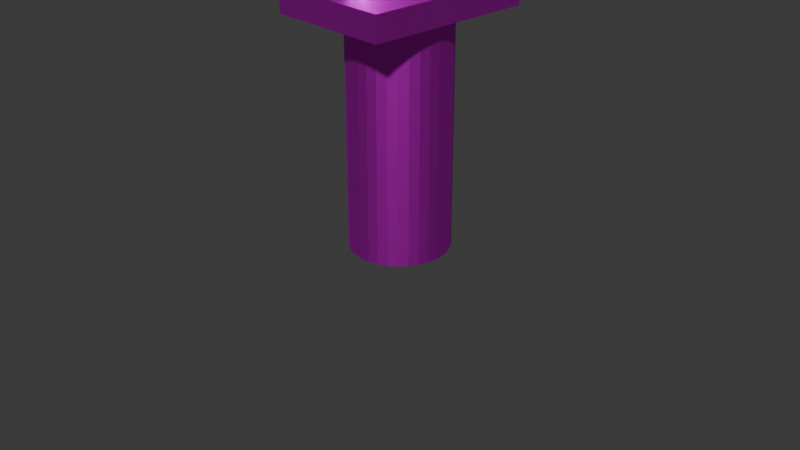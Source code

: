 # Source: nogektestskin.blend  (saved by Blender 5.2.45; exported with 4.5.12 LTS)
import bpy
from mathutils import Matrix  # noqa: F401  (used for matrix-valued properties, if any)

bpy.ops.wm.read_factory_settings(use_empty=True)
scene = bpy.context.scene
scene.name = 'Scene'

# ---- collections
col_collection = bpy.data.collections.new('Collection'); scene.collection.children.link(col_collection)

# ---- images (referenced by path relative to the original .blend; pixels are not part of the script)
import os
ASSET_DIR = os.environ.get("B2B_ASSET_DIR", "")  # directory of the original .blend (textures are referenced by path, not embedded)
HERE = os.path.dirname(os.path.abspath(__file__))  # packed textures are extracted next to this script under _unpacked/

def load_image(name, relpath, width, height, colorspace="sRGB"):
    """Load a texture the original file referenced (path relative to the .blend, or extracted next to this script)."""
    p = next((c for c in (os.path.join(HERE, relpath), os.path.join(ASSET_DIR, relpath)) if relpath and os.path.exists(c)), "")
    if p:
        img = bpy.data.images.load(p, check_existing=True)
        img.name = name
    else:  # same state as the original file: an image datablock whose file is absent (Cycles renders it pink)
        img = bpy.data.images.new(name, width, height)
        img.source = "FILE"
        img.filepath = "//" + (relpath or name)
    img.colorspace_settings.name = colorspace
    return img
img_skin1_nogen_rychka_png = load_image('skin1_nogen_rychka.png', 'skin1_nogen_rychka.png', 1024, 1024, 'sRGB')
img_skin1_nogen_peredrychkou_png = load_image('skin1_nogen_peredrychkou.png', 'skin1_nogen_peredrychkou.png', 1024, 1024, 'sRGB')
img_skin1_nogen_png = load_image('skin1_nogen.png', 'skin1_nogen.png', 1024, 1024, 'sRGB')

# ---- materials (node trees are filled in below, after node groups)
mat_material_004 = bpy.data.materials.new('Material.004')
mat_material_003 = bpy.data.materials.new('Material.003')
mat_material_002 = bpy.data.materials.new('Material.002')

# ---- material node trees
mat_material_004.use_nodes = True; mat_material_004.node_tree.nodes.clear()
_N = mat_material_004.node_tree.nodes; _L = mat_material_004.node_tree.links
n0 = _N.new('ShaderNodeOutputMaterial'); n0.name = 'Material Output'; n0.location = (200, 100)
n1 = _N.new('ShaderNodeBsdfMetallic'); n1.name = 'Metallic BSDF'; n1.location = (-200, 100)
n2 = _N.new('ShaderNodeTexImage'); n2.name = 'Image Texture'; n2.location = (-510, 53)
n2.image = img_skin1_nogen_rychka_png
_L.new(n1.outputs[0], n0.inputs[0])
_L.new(n2.outputs[0], n1.inputs[0])
n0.is_active_output = True
mat_material_003.use_nodes = True; mat_material_003.node_tree.nodes.clear()
_N = mat_material_003.node_tree.nodes; _L = mat_material_003.node_tree.links
n0 = _N.new('ShaderNodeOutputMaterial'); n0.name = 'Material Output'; n0.location = (200, 100)
n1 = _N.new('ShaderNodeBsdfMetallic'); n1.name = 'Metallic BSDF'; n1.location = (-200, 100)
n2 = _N.new('ShaderNodeTexImage'); n2.name = 'Image Texture'; n2.location = (-542, 63)
n2.image = img_skin1_nogen_peredrychkou_png
_L.new(n1.outputs[0], n0.inputs[0])
_L.new(n2.outputs[0], n1.inputs[0])
n0.is_active_output = True
mat_material_002.use_nodes = True; mat_material_002.node_tree.nodes.clear()
_N = mat_material_002.node_tree.nodes; _L = mat_material_002.node_tree.links
n0 = _N.new('ShaderNodeOutputMaterial'); n0.name = 'Material Output'; n0.location = (200, 100)
n1 = _N.new('ShaderNodeBsdfMetallic'); n1.name = 'Metallic BSDF'; n1.location = (-200, 100)
n2 = _N.new('ShaderNodeTexImage'); n2.name = 'Image Texture'; n2.location = (-524, 80)
n2.image = img_skin1_nogen_png
_L.new(n1.outputs[0], n0.inputs[0])
_L.new(n2.outputs[0], n1.inputs[0])
n0.is_active_output = True

# ---- world
world_world = bpy.data.worlds.new('World'); scene.world = world_world
world_world.use_nodes = True; world_world.node_tree.nodes.clear()
_N = world_world.node_tree.nodes; _L = world_world.node_tree.links
n0 = _N.new('ShaderNodeOutputWorld'); n0.name = 'World Output'; n0.location = (200, 100)
n1 = _N.new('ShaderNodeBackground'); n1.name = 'Background'; n1.location = (-200, 100)
n1.inputs[0].default_value = (0.05088, 0.05088, 0.05088, 1.0)
_L.new(n1.outputs[0], n0.inputs[0])
n0.is_active_output = True
world_world.color = (0.05088, 0.05088, 0.05088)
world_world.sun_shadow_jitter_overblur = 0.0

# ---- cameras
cam_camera = bpy.data.cameras.new('Camera')
cam_camera.clip_end = 100.0
cam_camera.ortho_scale = 7.314

# ---- meshes
me_cylinder_002 = bpy.data.meshes.new('Cylinder.002')
me_cylinder_002.from_pydata([(0.0, 1.0, -1.0), (0.0, 1.0, 1.0), (0.1951, 0.9808, -1.0), (0.1951, 0.9808, 1.0), (0.3827, 0.9239, -1.0), (0.3827, 0.9239, 1.0), (0.5556, 0.8315, -1.0), (0.5556, 0.8315, 1.0), (0.7071, 0.7071, -1.0), (0.7071, 0.7071, 1.0), (0.8315, 0.5556, -1.0), (0.8315, 0.5556, 1.0), (0.9239, 0.3827, -1.0), (0.9239, 0.3827, 1.0), (0.9808, 0.1951, -1.0), (0.9808, 0.1951, 1.0), (1.0, 0.0, -1.0), (1.0, 0.0, 1.0), (0.9808, -0.1951, -1.0), (0.9808, -0.1951, 1.0), (0.9239, -0.3827, -1.0), (0.9239, -0.3827, 1.0), (0.8315, -0.5556, -1.0), (0.8315, -0.5556, 1.0), (0.7071, -0.7071, -1.0), (0.7071, -0.7071, 1.0), (0.5556, -0.8315, -1.0), (0.5556, -0.8315, 1.0), (0.3827, -0.9239, -1.0), (0.3827, -0.9239, 1.0), (0.1951, -0.9808, -1.0), (0.1951, -0.9808, 1.0), (0.0, -1.0, -1.0), (0.0, -1.0, 1.0), (-0.1951, -0.9808, -1.0), (-0.1951, -0.9808, 1.0), (-0.3827, -0.9239, -1.0), (-0.3827, -0.9239, 1.0), (-0.5556, -0.8315, -1.0), (-0.5556, -0.8315, 1.0), (-0.7071, -0.7071, -1.0), (-0.7071, -0.7071, 1.0), (-0.8315, -0.5556, -1.0), (-0.8315, -0.5556, 1.0), (-0.9239, -0.3827, -1.0), (-0.9239, -0.3827, 1.0), (-0.9808, -0.1951, -1.0), (-0.9808, -0.1951, 1.0), (-1.0, 0.0, -1.0), (-1.0, 0.0, 1.0), (-0.9808, 0.1951, -1.0), (-0.9808, 0.1951, 1.0), (-0.9239, 0.3827, -1.0), (-0.9239, 0.3827, 1.0), (-0.8315, 0.5556, -1.0), (-0.8315, 0.5556, 1.0), (-0.7071, 0.7071, -1.0), (-0.7071, 0.7071, 1.0), (-0.5556, 0.8315, -1.0), (-0.5556, 0.8315, 1.0), (-0.3827, 0.9239, -1.0), (-0.3827, 0.9239, 1.0), (-0.1951, 0.9808, -1.0), (-0.1951, 0.9808, 1.0)], [], [(0, 1, 3, 2), (2, 3, 5, 4), (4, 5, 7, 6), (6, 7, 9, 8), (8, 9, 11, 10), (10, 11, 13, 12), (12, 13, 15, 14), (14, 15, 17, 16), (16, 17, 19, 18), (18, 19, 21, 20), (20, 21, 23, 22), (22, 23, 25, 24), (24, 25, 27, 26), (26, 27, 29, 28), (28, 29, 31, 30), (30, 31, 33, 32), (32, 33, 35, 34), (34, 35, 37, 36), (36, 37, 39, 38), (38, 39, 41, 40), (40, 41, 43, 42), (42, 43, 45, 44), (44, 45, 47, 46), (46, 47, 49, 48), (48, 49, 51, 50), (50, 51, 53, 52), (52, 53, 55, 54), (54, 55, 57, 56), (56, 57, 59, 58), (58, 59, 61, 60), (3, 1, 63, 61, 59, 57, 55, 53, 51, 49, 47, 45, 43, 41, 39, 37, 35, 33, 31, 29, 27, 25, 23, 21, 19, 17, 15, 13, 11, 9, 7, 5), (60, 61, 63, 62), (62, 63, 1, 0), (0, 2, 4, 6, 8, 10, 12, 14, 16, 18, 20, 22, 24, 26, 28, 30, 32, 34, 36, 38, 40, 42, 44, 46, 48, 50, 52, 54, 56, 58, 60, 62)])
_uv = me_cylinder_002.uv_layers.new(name='UVMap')
_uv.uv.foreach_set('vector', [1.0, 0.5, 1.0, 1.0, 0.9688, 1.0, 0.9688, 0.5, 0.9688, 0.5, 0.9688, 1.0, 0.9375, 1.0, 0.9375, 0.5, 0.9375, 0.5, 0.9375, 1.0, 0.9062, 1.0, 0.9062, 0.5, 0.9062, 0.5, 0.9062, 1.0, 0.875, 1.0, 0.875, 0.5, 0.875, 0.5, 0.875, 1.0, 0.8438, 1.0, 0.8438, 0.5, 0.8438, 0.5, 0.8438, 1.0, 0.8125, 1.0, 0.8125, 0.5, 0.8125, 0.5, 0.8125, 1.0, 0.7812, 1.0, 0.7812, 0.5, 0.7812, 0.5, 0.7812, 1.0, 0.75, 1.0, 0.75, 0.5, 0.75, 0.5, 0.75, 1.0, 0.7188, 1.0, 0.7188, 0.5, 0.7188, 0.5, 0.7188, 1.0, 0.6875, 1.0, 0.6875, 0.5, 0.6875, 0.5, 0.6875, 1.0, 0.6562, 1.0, 0.6562, 0.5, 0.6562, 0.5, 0.6562, 1.0, 0.625, 1.0, 0.625, 0.5, 0.625, 0.5, 0.625, 1.0, 0.5938, 1.0, 0.5938, 0.5, 0.5938, 0.5, 0.5938, 1.0, 0.5625, 1.0, 0.5625, 0.5, 0.5625, 0.5, 0.5625, 1.0, 0.5312, 1.0, 0.5312, 0.5, 0.5312, 0.5, 0.5312, 1.0, 0.5, 1.0, 0.5, 0.5, 0.5, 0.5, 0.5, 1.0, 0.4688, 1.0, 0.4688, 0.5, 0.4688, 0.5, 0.4688, 1.0, 0.4375, 1.0, 0.4375, 0.5, 0.4375, 0.5, 0.4375, 1.0, 0.4062, 1.0, 0.4062, 0.5, 0.4062, 0.5, 0.4062, 1.0, 0.375, 1.0, 0.375, 0.5, 0.375, 0.5, 0.375, 1.0, 0.3438, 1.0, 0.3438, 0.5, 0.3438, 0.5, 0.3438, 1.0, 0.3125, 1.0, 0.3125, 0.5, 0.3125, 0.5, 0.3125, 1.0, 0.2812, 1.0, 0.2812, 0.5, 0.2812, 0.5, 0.2812, 1.0, 0.25, 1.0, 0.25, 0.5, 0.25, 0.5, 0.25, 1.0, 0.2188, 1.0, 0.2188, 0.5, 0.2188, 0.5, 0.2188, 1.0, 0.1875, 1.0, 0.1875, 0.5, 0.1875, 0.5, 0.1875, 1.0, 0.1562, 1.0, 0.1562, 0.5, 0.1562, 0.5, 0.1562, 1.0, 0.125, 1.0, 0.125, 0.5, 0.125, 0.5, 0.125, 1.0, 0.09375, 1.0, 0.09375, 0.5, 0.09375, 0.5, 0.09375, 1.0, 0.0625, 1.0, 0.0625, 0.5, 0.2968, 0.4854, 0.25, 0.49, 0.2032, 0.4854, 0.1582, 0.4717, 0.1167, 0.4496, 0.08029, 0.4197, 0.05045, 0.3833, 0.02827, 0.3418, 0.01461, 0.2968, 0.01, 0.25, 0.01461, 0.2032, 0.02827, 0.1582, 0.05045, 0.1167, 0.08029, 0.08029, 0.1167, 0.05045, 0.1582, 0.02827, 0.2032, 0.01461, 0.25, 0.01, 0.2968, 0.01461, 0.3418, 0.02827, 0.3833, 0.05045, 0.4197, 0.08029, 0.4496, 0.1167, 0.4717, 0.1582, 0.4854, 0.2032, 0.49, 0.25, 0.4854, 0.2968, 0.4717, 0.3418, 0.4496, 0.3833, 0.4197, 0.4197, 0.3833, 0.4496, 0.3418, 0.4717, 0.0625, 0.5, 0.0625, 1.0, 0.03125, 1.0, 0.03125, 0.5, 0.03125, 0.5, 0.03125, 1.0, 0.0, 1.0, 0.0, 0.5, 0.75, 0.49, 0.7968, 0.4854, 0.8418, 0.4717, 0.8833, 0.4496, 0.9197, 0.4197, 0.9496, 0.3833, 0.9717, 0.3418, 0.9854, 0.2968, 0.99, 0.25, 0.9854, 0.2032, 0.9717, 0.1582, 0.9496, 0.1167, 0.9197, 0.08029, 0.8833, 0.05045, 0.8418, 0.02827, 0.7968, 0.01461, 0.75, 0.01, 0.7032, 0.01461, 0.6582, 0.02827, 0.6167, 0.05045, 0.5803, 0.08029, 0.5504, 0.1167, 0.5283, 0.1582, 0.5146, 0.2032, 0.51, 0.25, 0.5146, 0.2968, 0.5283, 0.3418, 0.5504, 0.3833, 0.5803, 0.4197, 0.6167, 0.4496, 0.6582, 0.4717, 0.7032, 0.4854])
me_cylinder_002.materials.append(mat_material_004)
me_cylinder_002.update()
me_cube_001 = bpy.data.meshes.new('Cube.001')
me_cube_001.from_pydata([(-1.0, -1.0, -1.0), (-1.0, -1.0, 1.0), (-1.0, 1.0, -1.0), (-1.0, 1.0, 1.0), (1.0, -1.0, -1.0), (1.0, -1.0, 1.0), (1.0, 1.0, -1.0), (1.0, 1.0, 1.0)], [], [(0, 1, 3, 2), (2, 3, 7, 6), (6, 7, 5, 4), (4, 5, 1, 0), (2, 6, 4, 0), (7, 3, 1, 5)])
_uv = me_cube_001.uv_layers.new(name='UVMap')
_uv.uv.foreach_set('vector', [0.375, 0.0, 0.625, 0.0, 0.625, 0.25, 0.375, 0.25, 0.375, 0.25, 0.625, 0.25, 0.625, 0.5, 0.375, 0.5, 0.375, 0.5, 0.625, 0.5, 0.625, 0.75, 0.375, 0.75, 0.375, 0.75, 0.625, 0.75, 0.625, 1.0, 0.375, 1.0, 0.125, 0.5, 0.375, 0.5, 0.375, 0.75, 0.125, 0.75, 0.625, 0.5, 0.875, 0.5, 0.875, 0.75, 0.625, 0.75])
me_cube_001.materials.append(mat_material_003)
me_cube_001.update()
me_cylinder_003 = bpy.data.meshes.new('Cylinder.003')
me_cylinder_003.from_pydata([(0.0, 1.0, -1.0), (0.1951, 0.9808, -1.0), (0.3827, 0.9239, -1.0), (0.5556, 0.8315, -1.0), (0.7071, 0.7071, -1.0), (0.8315, 0.5556, -1.0), (0.9239, 0.3827, -1.0), (0.9808, 0.1951, -1.0), (1.0, 0.0, -1.0), (0.9808, -0.1951, -1.0), (0.9239, -0.3827, -1.0), (0.8315, -0.5556, -1.0), (0.7071, -0.7071, -1.0), (0.5556, -0.8315, -1.0), (0.3827, -0.9239, -1.0), (0.1951, -0.9808, -1.0), (0.0, -1.0, -1.0), (-0.1951, -0.9808, -1.0), (-0.3827, -0.9239, -1.0), (-0.5556, -0.8315, -1.0), (-0.7071, -0.7071, -1.0), (-0.8315, -0.5556, -1.0), (-0.9239, -0.3827, -1.0), (-0.9808, -0.1951, -1.0), (-1.0, 0.0, -1.0), (-0.9808, 0.1951, -1.0), (-0.9239, 0.3827, -1.0), (-0.8315, 0.5556, -1.0), (-0.7071, 0.7071, -1.0), (-0.5556, 0.8315, -1.0), (-0.3827, 0.9239, -1.0), (-0.1951, 0.9808, -1.0), (0.0, 0.01098, 1.0), (0.0, 1.0, 0.01575), (0.002143, 0.01077, 1.0), (0.1951, 0.9808, 0.01575), (0.004204, 0.01015, 1.0), (0.3827, 0.9239, 0.01575), (0.006103, 0.009133, 1.0), (0.5556, 0.8315, 0.01575), (0.007767, 0.007767, 1.0), (0.7071, 0.7071, 0.01575), (0.009133, 0.006103, 1.0), (0.8315, 0.5556, 0.01575), (0.01015, 0.004204, 1.0), (0.9239, 0.3827, 0.01575), (0.01077, 0.002143, 1.0), (0.9808, 0.1951, 0.01575), (0.01098, 0.0, 1.0), (1.0, 0.0, 0.01575), (0.01077, -0.002143, 1.0), (0.9808, -0.1951, 0.01575), (0.01015, -0.004204, 1.0), (0.9239, -0.3827, 0.01575), (0.009133, -0.006103, 1.0), (0.8315, -0.5556, 0.01575), (0.007767, -0.007767, 1.0), (0.7071, -0.7071, 0.01575), (0.006103, -0.009133, 1.0), (0.5556, -0.8315, 0.01575), (0.004204, -0.01015, 1.0), (0.3827, -0.9239, 0.01575), (0.002143, -0.01077, 1.0), (0.1951, -0.9808, 0.01575), (0.0, -0.01098, 1.0), (0.0, -1.0, 0.01575), (-0.002143, -0.01077, 1.0), (-0.1951, -0.9808, 0.01575), (-0.004204, -0.01015, 1.0), (-0.3827, -0.9239, 0.01575), (-0.006103, -0.009133, 1.0), (-0.5556, -0.8315, 0.01575), (-0.007767, -0.007767, 1.0), (-0.7071, -0.7071, 0.01575), (-0.009133, -0.006103, 1.0), (-0.8315, -0.5556, 0.01575), (-0.01015, -0.004204, 1.0), (-0.9239, -0.3827, 0.01575), (-0.01077, -0.002143, 1.0), (-0.9808, -0.1951, 0.01575), (-0.01098, 0.0, 1.0), (-1.0, 0.0, 0.01575), (-0.01077, 0.002143, 1.0), (-0.9808, 0.1951, 0.01575), (-0.01015, 0.004204, 1.0), (-0.9239, 0.3827, 0.01575), (-0.009133, 0.006103, 1.0), (-0.8315, 0.5556, 0.01575), (-0.007767, 0.007767, 1.0), (-0.7071, 0.7071, 0.01575), (-0.006103, 0.009133, 1.0), (-0.5556, 0.8315, 0.01575), (-0.004204, 0.01015, 1.0), (-0.3827, 0.9239, 0.01575), (-0.002143, 0.01077, 1.0), (-0.1951, 0.9808, 0.01575)], [], [(0, 1, 2, 3, 4, 5, 6, 7, 8, 9, 10, 11, 12, 13, 14, 15, 16, 17, 18, 19, 20, 21, 22, 23, 24, 25, 26, 27, 28, 29, 30, 31), (35, 33, 32, 34), (37, 35, 34, 36), (39, 37, 36, 38), (41, 39, 38, 40), (43, 41, 40, 42), (45, 43, 42, 44), (47, 45, 44, 46), (49, 47, 46, 48), (51, 49, 48, 50), (53, 51, 50, 52), (55, 53, 52, 54), (57, 55, 54, 56), (59, 57, 56, 58), (61, 59, 58, 60), (63, 61, 60, 62), (65, 63, 62, 64), (67, 65, 64, 66), (69, 67, 66, 68), (71, 69, 68, 70), (73, 71, 70, 72), (75, 73, 72, 74), (77, 75, 74, 76), (79, 77, 76, 78), (81, 79, 78, 80), (83, 81, 80, 82), (85, 83, 82, 84), (87, 85, 84, 86), (89, 87, 86, 88), (91, 89, 88, 90), (93, 91, 90, 92), (95, 93, 92, 94), (33, 95, 94, 32), (34, 32, 94, 92, 90, 88, 86, 84, 82, 80, 78, 76, 74, 72, 70, 68, 66, 64, 62, 60, 58, 56, 54, 52, 50, 48, 46, 44, 42, 40, 38, 36), (0, 33, 35, 1), (31, 95, 33, 0), (1, 35, 37, 2), (2, 37, 39, 3), (3, 39, 41, 4), (4, 41, 43, 5), (5, 43, 45, 6), (6, 45, 47, 7), (7, 47, 49, 8), (8, 49, 51, 9), (9, 51, 53, 10), (10, 53, 55, 11), (11, 55, 57, 12), (12, 57, 59, 13), (13, 59, 61, 14), (14, 61, 63, 15), (15, 63, 65, 16), (16, 65, 67, 17), (17, 67, 69, 18), (18, 69, 71, 19), (19, 71, 73, 20), (20, 73, 75, 21), (21, 75, 77, 22), (22, 77, 79, 23), (23, 79, 81, 24), (24, 81, 83, 25), (25, 83, 85, 26), (26, 85, 87, 27), (27, 87, 89, 28), (28, 89, 91, 29), (29, 91, 93, 30), (30, 93, 95, 31)])
_uv = me_cylinder_003.uv_layers.new(name='UVMap')
_uv.uv.foreach_set('vector', [0.75, 0.49, 0.7968, 0.4854, 0.8418, 0.4717, 0.8833, 0.4496, 0.9197, 0.4197, 0.9496, 0.3833, 0.9717, 0.3418, 0.9854, 0.2968, 0.99, 0.25, 0.9854, 0.2032, 0.9717, 0.1582, 0.9496, 0.1167, 0.9197, 0.08029, 0.8833, 0.05045, 0.8418, 0.02827, 0.7968, 0.01461, 0.75, 0.01, 0.7032, 0.01461, 0.6582, 0.02827, 0.6167, 0.05045, 0.5803, 0.08029, 0.5504, 0.1167, 0.5283, 0.1582, 0.5146, 0.2032, 0.51, 0.25, 0.5146, 0.2968, 0.5283, 0.3418, 0.5504, 0.3833, 0.5803, 0.4197, 0.6167, 0.4496, 0.6582, 0.4717, 0.7032, 0.4854, 0.2968, 0.4854, 0.25, 0.49, 0.25, 0.2526, 0.2505, 0.2526, 0.3418, 0.4717, 0.2968, 0.4854, 0.2505, 0.2526, 0.251, 0.2524, 0.3833, 0.4496, 0.3418, 0.4717, 0.251, 0.2524, 0.2515, 0.2522, 0.4197, 0.4197, 0.3833, 0.4496, 0.2515, 0.2522, 0.2519, 0.2519, 0.4496, 0.3833, 0.4197, 0.4197, 0.2519, 0.2519, 0.2522, 0.2515, 0.4717, 0.3418, 0.4496, 0.3833, 0.2522, 0.2515, 0.2524, 0.251, 0.4854, 0.2968, 0.4717, 0.3418, 0.2524, 0.251, 0.2526, 0.2505, 0.49, 0.25, 0.4854, 0.2968, 0.2526, 0.2505, 0.2526, 0.25, 0.4854, 0.2032, 0.49, 0.25, 0.2526, 0.25, 0.2526, 0.2495, 0.4717, 0.1582, 0.4854, 0.2032, 0.2526, 0.2495, 0.2524, 0.249, 0.4496, 0.1167, 0.4717, 0.1582, 0.2524, 0.249, 0.2522, 0.2485, 0.4197, 0.08029, 0.4496, 0.1167, 0.2522, 0.2485, 0.2519, 0.2481, 0.3833, 0.05045, 0.4197, 0.08029, 0.2519, 0.2481, 0.2515, 0.2478, 0.3418, 0.02827, 0.3833, 0.05045, 0.2515, 0.2478, 0.251, 0.2476, 0.2968, 0.01461, 0.3418, 0.02827, 0.251, 0.2476, 0.2505, 0.2474, 0.25, 0.01, 0.2968, 0.01461, 0.2505, 0.2474, 0.25, 0.2474, 0.2032, 0.01461, 0.25, 0.01, 0.25, 0.2474, 0.2495, 0.2474, 0.1582, 0.02827, 0.2032, 0.01461, 0.2495, 0.2474, 0.249, 0.2476, 0.1167, 0.05045, 0.1582, 0.02827, 0.249, 0.2476, 0.2485, 0.2478, 0.08029, 0.08029, 0.1167, 0.05045, 0.2485, 0.2478, 0.2481, 0.2481, 0.05045, 0.1167, 0.08029, 0.08029, 0.2481, 0.2481, 0.2478, 0.2485, 0.02827, 0.1582, 0.05045, 0.1167, 0.2478, 0.2485, 0.2476, 0.249, 0.01461, 0.2032, 0.02827, 0.1582, 0.2476, 0.249, 0.2474, 0.2495, 0.01, 0.25, 0.01461, 0.2032, 0.2474, 0.2495, 0.2474, 0.25, 0.01461, 0.2968, 0.01, 0.25, 0.2474, 0.25, 0.2474, 0.2505, 0.02827, 0.3418, 0.01461, 0.2968, 0.2474, 0.2505, 0.2476, 0.251, 0.05045, 0.3833, 0.02827, 0.3418, 0.2476, 0.251, 0.2478, 0.2515, 0.08029, 0.4197, 0.05045, 0.3833, 0.2478, 0.2515, 0.2481, 0.2519, 0.1167, 0.4496, 0.08029, 0.4197, 0.2481, 0.2519, 0.2485, 0.2522, 0.1582, 0.4717, 0.1167, 0.4496, 0.2485, 0.2522, 0.249, 0.2524, 0.2032, 0.4854, 0.1582, 0.4717, 0.249, 0.2524, 0.2495, 0.2526, 0.25, 0.49, 0.2032, 0.4854, 0.2495, 0.2526, 0.25, 0.2526, 0.2505, 0.2526, 0.25, 0.2526, 0.2495, 0.2526, 0.249, 0.2524, 0.2485, 0.2522, 0.2481, 0.2519, 0.2478, 0.2515, 0.2476, 0.251, 0.2474, 0.2505, 0.2474, 0.25, 0.2474, 0.2495, 0.2476, 0.249, 0.2478, 0.2485, 0.2481, 0.2481, 0.2485, 0.2478, 0.249, 0.2476, 0.2495, 0.2474, 0.25, 0.2474, 0.2505, 0.2474, 0.251, 0.2476, 0.2515, 0.2478, 0.2519, 0.2481, 0.2522, 0.2485, 0.2524, 0.249, 0.2526, 0.2495, 0.2526, 0.25, 0.2526, 0.2505, 0.2524, 0.251, 0.2522, 0.2515, 0.2519, 0.2519, 0.2515, 0.2522, 0.251, 0.2524, 1.0, 0.5, 1.0, 0.7539, 0.9688, 0.7539, 0.9688, 0.5, 0.03125, 0.5, 0.03125, 0.7539, 0.0, 0.7539, 0.0, 0.5, 0.9688, 0.5, 0.9688, 0.7539, 0.9375, 0.7539, 0.9375, 0.5, 0.9375, 0.5, 0.9375, 0.7539, 0.9062, 0.7539, 0.9062, 0.5, 0.9062, 0.5, 0.9062, 0.7539, 0.875, 0.7539, 0.875, 0.5, 0.875, 0.5, 0.875, 0.7539, 0.8438, 0.7539, 0.8438, 0.5, 0.8438, 0.5, 0.8438, 0.7539, 0.8125, 0.7539, 0.8125, 0.5, 0.8125, 0.5, 0.8125, 0.7539, 0.7812, 0.7539, 0.7812, 0.5, 0.7812, 0.5, 0.7812, 0.7539, 0.75, 0.7539, 0.75, 0.5, 0.75, 0.5, 0.75, 0.7539, 0.7188, 0.7539, 0.7188, 0.5, 0.7188, 0.5, 0.7188, 0.7539, 0.6875, 0.7539, 0.6875, 0.5, 0.6875, 0.5, 0.6875, 0.7539, 0.6562, 0.7539, 0.6562, 0.5, 0.6562, 0.5, 0.6562, 0.7539, 0.625, 0.7539, 0.625, 0.5, 0.625, 0.5, 0.625, 0.7539, 0.5938, 0.7539, 0.5938, 0.5, 0.5938, 0.5, 0.5938, 0.7539, 0.5625, 0.7539, 0.5625, 0.5, 0.5625, 0.5, 0.5625, 0.7539, 0.5312, 0.7539, 0.5312, 0.5, 0.5312, 0.5, 0.5312, 0.7539, 0.5, 0.7539, 0.5, 0.5, 0.5, 0.5, 0.5, 0.7539, 0.4688, 0.7539, 0.4688, 0.5, 0.4688, 0.5, 0.4688, 0.7539, 0.4375, 0.7539, 0.4375, 0.5, 0.4375, 0.5, 0.4375, 0.7539, 0.4062, 0.7539, 0.4062, 0.5, 0.4062, 0.5, 0.4062, 0.7539, 0.375, 0.7539, 0.375, 0.5, 0.375, 0.5, 0.375, 0.7539, 0.3438, 0.7539, 0.3438, 0.5, 0.3438, 0.5, 0.3438, 0.7539, 0.3125, 0.7539, 0.3125, 0.5, 0.3125, 0.5, 0.3125, 0.7539, 0.2812, 0.7539, 0.2812, 0.5, 0.2812, 0.5, 0.2812, 0.7539, 0.25, 0.7539, 0.25, 0.5, 0.25, 0.5, 0.25, 0.7539, 0.2188, 0.7539, 0.2188, 0.5, 0.2188, 0.5, 0.2188, 0.7539, 0.1875, 0.7539, 0.1875, 0.5, 0.1875, 0.5, 0.1875, 0.7539, 0.1562, 0.7539, 0.1562, 0.5, 0.1562, 0.5, 0.1562, 0.7539, 0.125, 0.7539, 0.125, 0.5, 0.125, 0.5, 0.125, 0.7539, 0.09375, 0.7539, 0.09375, 0.5, 0.09375, 0.5, 0.09375, 0.7539, 0.0625, 0.7539, 0.0625, 0.5, 0.0625, 0.5, 0.0625, 0.7539, 0.03125, 0.7539, 0.03125, 0.5])
me_cylinder_003.materials.append(mat_material_002)
me_cylinder_003.update()

# ---- objects
ob_camera = bpy.data.objects.new('Camera', cam_camera)
ob_cylinder = bpy.data.objects.new('Cylinder', me_cylinder_002)
ob_cube = bpy.data.objects.new('Cube', me_cube_001)
ob_cylinder_001 = bpy.data.objects.new('Cylinder.001', me_cylinder_003)

# ---- transforms, parenting, visibility, modifiers, constraints
ob_camera.location = (7.359, -6.926, 4.958)
ob_camera.rotation_euler = (1.109, 0.0, 0.8149)
ob_camera.lock_rotations_4d = False
ob_camera.empty_display_type = 'ARROWS'
ob_camera.color = (0.0, 0.0, 0.0, 0.0)
ob_camera.display_type = 'WIRE'
ob_camera.lineart.crease_threshold = 0.0
ob_cylinder.location = (0.006318, 0.0, 1.051)
ob_cylinder.scale = (0.5245, 0.5245, 1.314)
ob_cube.location = (0.02722, 0.0, 2.296)
ob_cube.scale = (0.6558, 0.9056, 0.1294)
ob_cylinder_001.location = (0.006318, 0.0, 5.582)
ob_cylinder_001.scale = (0.3121, 0.6677, 3.352)

# ---- collection membership
col_collection.objects.link(ob_camera)
col_collection.objects.link(ob_cylinder)
col_collection.objects.link(ob_cube)
col_collection.objects.link(ob_cylinder_001)

# ---- scene / render settings (as saved in the file)
scene.camera = ob_camera
scene.frame_start = 1; scene.frame_end = 250; scene.frame_set(1)
scene.render.engine = 'BLENDER_EEVEE_NEXT'
scene.render.bake_bias = 0.0
scene.render.bake_samples = 0
scene.render.compositor_device = 'GPU'
scene.eevee.use_volume_custom_range = False
scene.eevee.fast_gi_thickness_near = 0.1
scene.eevee.fast_gi_thickness_far = 0.0
scene.eevee.ray_tracing_options.screen_trace_thickness = 0.1
bpy.context.view_layer.update()

# ---- added for rendering (the .blend has no usable light): sun
light_auto_sun = bpy.data.lights.new('AutoSun', 'SUN')
light_auto_sun.energy = 3.0
light_auto_sun.angle = 0.0523599
ob_auto_sun = bpy.data.objects.new('AutoSun', light_auto_sun)
scene.collection.objects.link(ob_auto_sun)
ob_auto_sun.rotation_euler = (0.872665, 0.174533, 0.523599)
bpy.context.view_layer.update()
